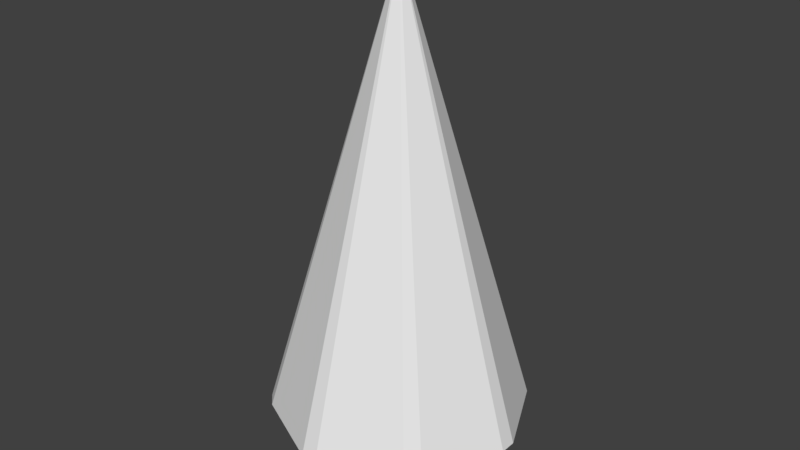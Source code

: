 # Source: cyber_bullet_dog.blend  (saved by Blender 2.78.0; exported with 4.5.12 LTS)
import bpy
from mathutils import Matrix  # noqa: F401  (used for matrix-valued properties, if any)

bpy.ops.wm.read_factory_settings(use_empty=True)
scene = bpy.context.scene
scene.name = 'Scene'

# ---- collections
col_collection_1 = bpy.data.collections.new('Collection 1'); scene.collection.children.link(col_collection_1)

# ---- world
world_world = bpy.data.worlds.new('World'); scene.world = world_world
world_world.color = (0.05088, 0.05088, 0.05088)
world_world.use_sun_shadow = False
world_world.sun_shadow_jitter_overblur = 0.0
world_world.cycles.sampling_method = 'MANUAL'

# ---- meshes
me_cone = bpy.data.meshes.new('Cone')
me_cone.from_pydata([(0.1411, 0.1238, -0.1412), (0.1238, 0.1411, -0.1412), (0.1238, -0.1411, -0.1412), (0.1411, -0.1238, -0.1412), (4.469e-05, 4.469e-05, 0.5122), (-0.1411, -0.1238, -0.1412), (-0.1238, -0.1411, -0.1412), (-0.1238, 0.1411, -0.1412), (-0.1411, 0.1238, -0.1412), (0.01194, 0.1937, -0.1436), (-0.01194, 0.1937, -0.1436), (0.1937, 0.01194, -0.1436), (0.1937, -0.01194, -0.1436), (0.01194, -0.1937, -0.1436), (-0.01194, -0.1937, -0.1436), (-0.1937, -0.01194, -0.1436), (-0.1937, 0.01194, -0.1436), (0.0123, 0.0296, -0.2397), (0.0296, 0.0123, -0.2397), (0.02999, -0.0123, -0.2394), (0.0123, -0.02999, -0.2394), (-0.0123, -0.02999, -0.2394), (-0.02999, -0.0123, -0.2394), (-0.02999, 0.0123, -0.2394), (-0.0123, 0.02999, -0.2394)], [], [(5, 4, 15), (2, 13, 20), (1, 17, 9), (7, 4, 10), (5, 15, 22), (24, 7, 10), (14, 6, 21), (16, 8, 23), (12, 4, 3), (9, 4, 1), (16, 4, 8), (14, 4, 6), (12, 3, 19), (2, 4, 13), (0, 11, 18), (17, 18, 19, 20, 21, 22, 23, 24), (4, 0, 1), (4, 7, 8), (4, 5, 6), (4, 2, 3), (0, 18, 17, 1), (14, 21, 20, 13), (5, 22, 21, 6), (2, 20, 19, 3), (16, 23, 22, 15), (12, 19, 18, 11), (10, 4, 9), (23, 8, 7, 24), (11, 4, 12), (4, 14, 13), (15, 4, 16), (24, 10, 9, 17), (0, 4, 11)])
me_cone.use_remesh_preserve_volume = False
me_cone.use_remesh_preserve_attributes = False
me_cone.use_mirror_vertex_groups = False
me_cone.update()

# ---- objects
ob_cyberbullet = bpy.data.objects.new('cyberbullet', me_cone)

# ---- transforms, parenting, visibility, modifiers, constraints
ob_cyberbullet.location = (0.0, 0.0, 0.0)
ob_cyberbullet.lineart.crease_threshold = 0.0

# ---- collection membership
col_collection_1.objects.link(ob_cyberbullet)

# ---- scene / render settings (as saved in the file)
scene.frame_start = 1; scene.frame_end = 2; scene.frame_set(1)
scene.render.engine = 'BLENDER_EEVEE_NEXT'
scene.render.resolution_percentage = 50
scene.render.dither_intensity = 0.0
scene.cycles.use_denoising = False
scene.cycles.samples = 128
scene.cycles.sampling_pattern = 'TABULATED_SOBOL'
scene.cycles.light_sampling_threshold = 0.0
scene.cycles.use_adaptive_sampling = False
scene.cycles.use_light_tree = False
scene.cycles.blur_glossy = 0.0
scene.cycles.sample_clamp_indirect = 0.0
scene.view_settings.view_transform = 'Standard'
bpy.context.view_layer.update()

# ---- added for rendering (the .blend has no active camera and no usable light): camera, sun
cam_auto = bpy.data.cameras.new('AutoCamera')
cam_auto.lens = 50.0
cam_auto.sensor_width = 36.0
cam_auto.clip_end = 1000.0
ob_auto_camera = bpy.data.objects.new('AutoCamera', cam_auto)
scene.collection.objects.link(ob_auto_camera)
ob_auto_camera.location = (0.860787, -1.03294, 0.824927)
ob_auto_camera.rotation_euler = (1.09748, -7.21219e-08, 0.694738)
scene.camera = ob_auto_camera
light_auto_sun = bpy.data.lights.new('AutoSun', 'SUN')
light_auto_sun.energy = 3.0
light_auto_sun.angle = 0.0523599
ob_auto_sun = bpy.data.objects.new('AutoSun', light_auto_sun)
scene.collection.objects.link(ob_auto_sun)
ob_auto_sun.rotation_euler = (0.872665, 0.174533, 0.523599)
bpy.context.view_layer.update()
